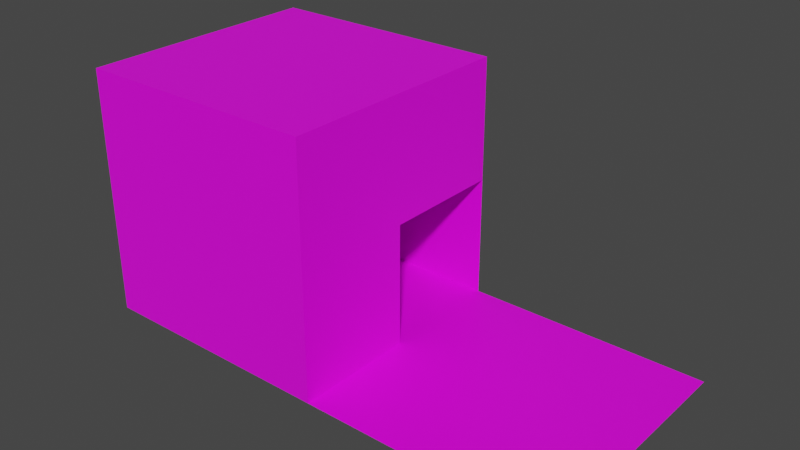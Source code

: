 # Source: room.blend  (saved by Blender 2.91.10; exported with 4.5.12 LTS)
import bpy
from mathutils import Matrix  # noqa: F401  (used for matrix-valued properties, if any)

bpy.ops.wm.read_factory_settings(use_empty=True)
scene = bpy.context.scene
scene.name = 'Scene'

# ---- collections
col_collection = bpy.data.collections.new('Collection'); scene.collection.children.link(col_collection)

# ---- images (referenced by path relative to the original .blend; pixels are not part of the script)
import os
ASSET_DIR = os.environ.get("B2B_ASSET_DIR", "")  # directory of the original .blend (textures are referenced by path, not embedded)
HERE = os.path.dirname(os.path.abspath(__file__))  # packed textures are extracted next to this script under _unpacked/

def load_image(name, relpath, width, height, colorspace="sRGB"):
    """Load a texture the original file referenced (path relative to the .blend, or extracted next to this script)."""
    p = next((c for c in (os.path.join(HERE, relpath), os.path.join(ASSET_DIR, relpath)) if relpath and os.path.exists(c)), "")
    if p:
        img = bpy.data.images.load(p, check_existing=True)
        img.name = name
    else:  # same state as the original file: an image datablock whose file is absent (Cycles renders it pink)
        img = bpy.data.images.new(name, width, height)
        img.source = "FILE"
        img.filepath = "//" + (relpath or name)
    img.colorspace_settings.name = colorspace
    return img
img_brick_png = load_image('brick.png', 'tex/brick.png', 1024, 1024, 'sRGB')

# ---- materials (node trees are filled in below, after node groups)
mat_material_001 = bpy.data.materials.new('Material.001')
mat_material_001.use_transparent_shadow = False
mat_material_002 = bpy.data.materials.new('Material.002')
mat_material_002.use_transparent_shadow = False
mat_material_003 = bpy.data.materials.new('Material.003')
mat_material_003.use_transparent_shadow = False
mat_material_004 = bpy.data.materials.new('Material.004')
mat_material_004.use_transparent_shadow = False
mat_material_005 = bpy.data.materials.new('Material.005')
mat_material_005.use_transparent_shadow = False
mat_material_006 = bpy.data.materials.new('Material.006')
mat_material_006.use_transparent_shadow = False
mat_material_007 = bpy.data.materials.new('Material.007')
mat_material_007.use_transparent_shadow = False
mat_material_008 = bpy.data.materials.new('Material.008')
mat_material_008.use_transparent_shadow = False

# ---- material node trees
mat_material_001.use_nodes = True; mat_material_001.node_tree.nodes.clear()
_N = mat_material_001.node_tree.nodes; _L = mat_material_001.node_tree.links
n0 = _N.new('ShaderNodeBsdfPrincipled'); n0.name = 'Principled BSDF'; n0.location = (10, 300)
n0.distribution = 'GGX'
n0.subsurface_method = 'BURLEY'
n0.inputs[3].default_value = 1.45
n0.inputs[27].default_value = (0.0, 0.0, 0.0, 1.0)
n0.inputs[28].default_value = 1.0
n1 = _N.new('ShaderNodeOutputMaterial'); n1.name = 'Material Output'; n1.location = (300, 300)
n2 = _N.new('ShaderNodeTexImage'); n2.name = 'Image Texture'; n2.location = (-190, 280)
n2.image = img_brick_png
_L.new(n0.outputs[0], n1.inputs[0])
_L.new(n2.outputs[0], n0.inputs[0])
n1.is_active_output = True
mat_material_002.use_nodes = True; mat_material_002.node_tree.nodes.clear()
_N = mat_material_002.node_tree.nodes; _L = mat_material_002.node_tree.links
n0 = _N.new('ShaderNodeBsdfPrincipled'); n0.name = 'Principled BSDF'; n0.location = (10, 300)
n0.distribution = 'GGX'
n0.subsurface_method = 'BURLEY'
n0.inputs[3].default_value = 1.45
n0.inputs[27].default_value = (0.0, 0.0, 0.0, 1.0)
n0.inputs[28].default_value = 1.0
n1 = _N.new('ShaderNodeOutputMaterial'); n1.name = 'Material Output'; n1.location = (300, 300)
n2 = _N.new('ShaderNodeTexImage'); n2.name = 'Image Texture'; n2.location = (-190, 280)
n2.image = img_brick_png
_L.new(n0.outputs[0], n1.inputs[0])
_L.new(n2.outputs[0], n0.inputs[0])
n1.is_active_output = True
mat_material_003.use_nodes = True; mat_material_003.node_tree.nodes.clear()
_N = mat_material_003.node_tree.nodes; _L = mat_material_003.node_tree.links
n0 = _N.new('ShaderNodeBsdfPrincipled'); n0.name = 'Principled BSDF'; n0.location = (10, 300)
n0.distribution = 'GGX'
n0.subsurface_method = 'BURLEY'
n0.inputs[3].default_value = 1.45
n0.inputs[27].default_value = (0.0, 0.0, 0.0, 1.0)
n0.inputs[28].default_value = 1.0
n1 = _N.new('ShaderNodeOutputMaterial'); n1.name = 'Material Output'; n1.location = (300, 300)
n2 = _N.new('ShaderNodeTexImage'); n2.name = 'Image Texture'; n2.location = (-190, 280)
n2.image = img_brick_png
_L.new(n0.outputs[0], n1.inputs[0])
_L.new(n2.outputs[0], n0.inputs[0])
n1.is_active_output = True
mat_material_004.use_nodes = True; mat_material_004.node_tree.nodes.clear()
_N = mat_material_004.node_tree.nodes; _L = mat_material_004.node_tree.links
n0 = _N.new('ShaderNodeBsdfPrincipled'); n0.name = 'Principled BSDF'; n0.location = (10, 300)
n0.distribution = 'GGX'
n0.subsurface_method = 'BURLEY'
n0.inputs[3].default_value = 1.45
n0.inputs[27].default_value = (0.0, 0.0, 0.0, 1.0)
n0.inputs[28].default_value = 1.0
n1 = _N.new('ShaderNodeOutputMaterial'); n1.name = 'Material Output'; n1.location = (300, 300)
n2 = _N.new('ShaderNodeTexImage'); n2.name = 'Image Texture'; n2.location = (-190, 280)
n2.image = img_brick_png
_L.new(n0.outputs[0], n1.inputs[0])
_L.new(n2.outputs[0], n0.inputs[0])
n1.is_active_output = True
mat_material_005.use_nodes = True; mat_material_005.node_tree.nodes.clear()
_N = mat_material_005.node_tree.nodes; _L = mat_material_005.node_tree.links
n0 = _N.new('ShaderNodeBsdfPrincipled'); n0.name = 'Principled BSDF'; n0.location = (10, 300)
n0.distribution = 'GGX'
n0.subsurface_method = 'BURLEY'
n0.inputs[3].default_value = 1.45
n0.inputs[27].default_value = (0.0, 0.0, 0.0, 1.0)
n0.inputs[28].default_value = 1.0
n1 = _N.new('ShaderNodeOutputMaterial'); n1.name = 'Material Output'; n1.location = (300, 300)
n2 = _N.new('ShaderNodeTexImage'); n2.name = 'Image Texture'; n2.location = (-190, 280)
n2.image = img_brick_png
_L.new(n0.outputs[0], n1.inputs[0])
_L.new(n2.outputs[0], n0.inputs[0])
n1.is_active_output = True
mat_material_006.use_nodes = True; mat_material_006.node_tree.nodes.clear()
_N = mat_material_006.node_tree.nodes; _L = mat_material_006.node_tree.links
n0 = _N.new('ShaderNodeBsdfPrincipled'); n0.name = 'Principled BSDF'; n0.location = (10, 300)
n0.distribution = 'GGX'
n0.subsurface_method = 'BURLEY'
n0.inputs[3].default_value = 1.45
n0.inputs[27].default_value = (0.0, 0.0, 0.0, 1.0)
n0.inputs[28].default_value = 1.0
n1 = _N.new('ShaderNodeOutputMaterial'); n1.name = 'Material Output'; n1.location = (300, 300)
n2 = _N.new('ShaderNodeTexImage'); n2.name = 'Image Texture'; n2.location = (-190, 280)
n2.image = img_brick_png
_L.new(n0.outputs[0], n1.inputs[0])
_L.new(n2.outputs[0], n0.inputs[0])
n1.is_active_output = True
mat_material_007.use_nodes = True; mat_material_007.node_tree.nodes.clear()
_N = mat_material_007.node_tree.nodes; _L = mat_material_007.node_tree.links
n0 = _N.new('ShaderNodeBsdfPrincipled'); n0.name = 'Principled BSDF'; n0.location = (10, 300)
n0.distribution = 'GGX'
n0.subsurface_method = 'BURLEY'
n0.inputs[3].default_value = 1.45
n0.inputs[27].default_value = (0.0, 0.0, 0.0, 1.0)
n0.inputs[28].default_value = 1.0
n1 = _N.new('ShaderNodeOutputMaterial'); n1.name = 'Material Output'; n1.location = (300, 300)
n2 = _N.new('ShaderNodeTexImage'); n2.name = 'Image Texture'; n2.location = (-190, 280)
n2.image = img_brick_png
_L.new(n0.outputs[0], n1.inputs[0])
_L.new(n2.outputs[0], n0.inputs[0])
n1.is_active_output = True
mat_material_008.use_nodes = True; mat_material_008.node_tree.nodes.clear()
_N = mat_material_008.node_tree.nodes; _L = mat_material_008.node_tree.links
n0 = _N.new('ShaderNodeBsdfPrincipled'); n0.name = 'Principled BSDF'; n0.location = (10, 300)
n0.distribution = 'GGX'
n0.subsurface_method = 'BURLEY'
n0.inputs[3].default_value = 1.45
n0.inputs[27].default_value = (0.0, 0.0, 0.0, 1.0)
n0.inputs[28].default_value = 1.0
n1 = _N.new('ShaderNodeOutputMaterial'); n1.name = 'Material Output'; n1.location = (300, 300)
n2 = _N.new('ShaderNodeTexImage'); n2.name = 'Image Texture'; n2.location = (-190, 280)
n2.image = img_brick_png
_L.new(n0.outputs[0], n1.inputs[0])
_L.new(n2.outputs[0], n0.inputs[0])
n1.is_active_output = True

# ---- world
world_world = bpy.data.worlds.new('World'); scene.world = world_world
world_world.use_nodes = True; world_world.node_tree.nodes.clear()
_N = world_world.node_tree.nodes; _L = world_world.node_tree.links
n0 = _N.new('ShaderNodeOutputWorld'); n0.name = 'World Output'; n0.location = (300, 300)
n1 = _N.new('ShaderNodeBackground'); n1.name = 'Background'; n1.location = (10, 300)
n1.inputs[0].default_value = (0.05088, 0.05088, 0.05088, 1.0)
_L.new(n1.outputs[0], n0.inputs[0])
n0.is_active_output = True
world_world.color = (0.05088, 0.05088, 0.05088)
world_world.use_sun_shadow = False
world_world.sun_shadow_jitter_overblur = 0.0

# ---- meshes
me_plane = bpy.data.meshes.new('Plane')
me_plane.from_pydata([(-1.0, -1.0, 0.0), (1.0, -1.0, 0.0), (-1.0, 1.0, 0.0), (1.0, 1.0, 0.0)], [], [(0, 1, 3, 2)])
_uv = me_plane.uv_layers.new(name='UVMap')
_uv.uv.foreach_set('vector', [0.0, 0.0, 1.0, 0.0, 1.0, 1.0, 0.0, 1.0])
me_plane.materials.append(mat_material_001)
me_plane.use_remesh_fix_poles = True
me_plane.use_remesh_preserve_attributes = False
me_plane.use_mirror_vertex_groups = False
me_plane.update()
me_plane_001 = bpy.data.meshes.new('Plane.001')
me_plane_001.from_pydata([(-1.0, -1.0, 0.0), (1.0, -1.0, 0.0), (-1.0, 1.0, 0.0), (1.0, 1.0, 0.0)], [], [(0, 1, 3, 2)])
_uv = me_plane_001.uv_layers.new(name='UVMap')
_uv.uv.foreach_set('vector', [0.0, 0.0, 1.0, 0.0, 1.0, 1.0, 0.0, 1.0])
me_plane_001.materials.append(mat_material_002)
me_plane_001.use_remesh_fix_poles = True
me_plane_001.use_remesh_preserve_attributes = False
me_plane_001.use_mirror_vertex_groups = False
me_plane_001.update()
me_plane_002 = bpy.data.meshes.new('Plane.002')
me_plane_002.from_pydata([(-1.0, -1.0, 0.0), (1.0, -1.0, 0.0), (-1.0, 1.0, 0.0), (1.0, 1.0, 0.0)], [], [(0, 1, 3, 2)])
_uv = me_plane_002.uv_layers.new(name='UVMap')
_uv.uv.foreach_set('vector', [0.0, 0.0, 1.0, 0.0, 1.0, 1.0, 0.0, 1.0])
me_plane_002.materials.append(mat_material_003)
me_plane_002.use_remesh_fix_poles = True
me_plane_002.use_remesh_preserve_attributes = False
me_plane_002.use_mirror_vertex_groups = False
me_plane_002.update()
me_plane_003 = bpy.data.meshes.new('Plane.003')
me_plane_003.from_pydata([(-1.0, -1.0, 0.0), (1.0, -1.0, 0.0), (-1.0, 1.0, 0.0), (1.0, 1.0, 0.0)], [], [(0, 1, 3, 2)])
_uv = me_plane_003.uv_layers.new(name='UVMap')
_uv.uv.foreach_set('vector', [0.0, 0.0, 1.0, 0.0, 1.0, 1.0, 0.0, 1.0])
me_plane_003.materials.append(mat_material_004)
me_plane_003.use_remesh_fix_poles = True
me_plane_003.use_remesh_preserve_attributes = False
me_plane_003.use_mirror_vertex_groups = False
me_plane_003.update()
me_plane_004 = bpy.data.meshes.new('Plane.004')
me_plane_004.from_pydata([(-1.0, -1.0, 0.0), (1.0, -1.0, 0.0), (-1.0, 1.0, 0.0), (1.0, 1.0, 0.0)], [], [(0, 1, 3, 2)])
_uv = me_plane_004.uv_layers.new(name='UVMap')
_uv.uv.foreach_set('vector', [0.0, 0.0, 1.0, 0.0, 1.0, 1.0, 0.0, 1.0])
me_plane_004.materials.append(mat_material_005)
me_plane_004.use_remesh_fix_poles = True
me_plane_004.use_remesh_preserve_attributes = False
me_plane_004.use_mirror_vertex_groups = False
me_plane_004.update()
me_plane_005 = bpy.data.meshes.new('Plane.005')
me_plane_005.from_pydata([(-1.0, -1.0, 0.0), (1.0, -1.0, 0.0), (-1.0, 1.0, 0.0), (1.0, 1.0, 0.0)], [], [(0, 1, 3, 2)])
_uv = me_plane_005.uv_layers.new(name='UVMap')
_uv.uv.foreach_set('vector', [0.0, 0.0, 1.0, 0.0, 1.0, 1.0, 0.0, 1.0])
me_plane_005.materials.append(mat_material_006)
me_plane_005.use_remesh_fix_poles = True
me_plane_005.use_remesh_preserve_attributes = False
me_plane_005.use_mirror_vertex_groups = False
me_plane_005.update()
me_plane_006 = bpy.data.meshes.new('Plane.006')
me_plane_006.from_pydata([(-1.0, -1.0, 0.0), (1.0, -1.0, 0.0), (-1.0, 1.0, 0.0), (1.0, 1.0, 0.0)], [], [(0, 1, 3, 2)])
_uv = me_plane_006.uv_layers.new(name='UVMap')
_uv.uv.foreach_set('vector', [0.0, 0.0, 1.0, 0.0, 1.0, 1.0, 0.0, 1.0])
me_plane_006.materials.append(mat_material_007)
me_plane_006.use_remesh_fix_poles = True
me_plane_006.use_remesh_preserve_attributes = False
me_plane_006.use_mirror_vertex_groups = False
me_plane_006.update()
me_plane_007 = bpy.data.meshes.new('Plane.007')
me_plane_007.from_pydata([(-1.0, -1.0, 0.0), (1.0, -1.0, 0.0), (-1.0, 1.0, 0.0), (1.0, 1.0, 0.0)], [], [(0, 1, 3, 2)])
_uv = me_plane_007.uv_layers.new(name='UVMap')
_uv.uv.foreach_set('vector', [0.0, 0.0, 1.0, 0.0, 1.0, 1.0, 0.0, 1.0])
me_plane_007.materials.append(mat_material_008)
me_plane_007.use_remesh_fix_poles = True
me_plane_007.use_remesh_preserve_attributes = False
me_plane_007.use_mirror_vertex_groups = False
me_plane_007.update()

# ---- objects
ob_plane = bpy.data.objects.new('Plane', me_plane)
ob_plane_001 = bpy.data.objects.new('Plane.001', me_plane_001)
ob_plane_002 = bpy.data.objects.new('Plane.002', me_plane_002)
ob_plane_003 = bpy.data.objects.new('Plane.003', me_plane_003)
ob_plane_004 = bpy.data.objects.new('Plane.004', me_plane_004)
ob_plane_005 = bpy.data.objects.new('Plane.005', me_plane_005)
ob_plane_006 = bpy.data.objects.new('Plane.006', me_plane_006)
ob_plane_007 = bpy.data.objects.new('Plane.007', me_plane_007)

# ---- transforms, parenting, visibility, modifiers, constraints
ob_plane.location = (0.0, 5.0, 5.0)
ob_plane.rotation_euler = (1.571, 0.0, 0.0)
ob_plane.scale = (5.0, 5.0, 1.0)
ob_plane.lineart.crease_threshold = 0.0
ob_plane_001.location = (0.0, 0.0, 0.0)
ob_plane_001.scale = (5.0, 5.0, 1.0)
ob_plane_001.lineart.crease_threshold = 0.0
ob_plane_002.location = (5.0, 0.0, 7.5)
ob_plane_002.rotation_euler = (0.0, 1.571, 0.0)
ob_plane_002.scale = (2.5, 5.0, 1.0)
ob_plane_002.lineart.crease_threshold = 0.0
ob_plane_003.location = (5.0, -2.5, 2.5)
ob_plane_003.rotation_euler = (0.0, 1.571, 0.0)
ob_plane_003.scale = (2.5, 2.5, 1.0)
ob_plane_003.lineart.crease_threshold = 0.0
ob_plane_004.location = (0.0, -5.0, 5.0)
ob_plane_004.rotation_euler = (-1.571, 0.0, 0.0)
ob_plane_004.scale = (5.0, 5.0, 1.0)
ob_plane_004.lineart.crease_threshold = 0.0
ob_plane_005.location = (-5.0, 0.0, 5.0)
ob_plane_005.rotation_euler = (0.0, -1.571, 0.0)
ob_plane_005.scale = (5.0, 5.0, 1.0)
ob_plane_005.lineart.crease_threshold = 0.0
ob_plane_006.location = (10.0, 0.0, 0.0)
ob_plane_006.scale = (5.0, 5.0, 1.0)
ob_plane_006.lineart.crease_threshold = 0.0
ob_plane_007.location = (0.0, 0.0, 10.0)
ob_plane_007.scale = (5.0, 5.0, 1.0)
ob_plane_007.lineart.crease_threshold = 0.0

# ---- collection membership
col_collection.objects.link(ob_plane)
col_collection.objects.link(ob_plane_001)
col_collection.objects.link(ob_plane_002)
col_collection.objects.link(ob_plane_003)
col_collection.objects.link(ob_plane_004)
col_collection.objects.link(ob_plane_005)
col_collection.objects.link(ob_plane_006)
col_collection.objects.link(ob_plane_007)

# ---- scene / render settings (as saved in the file)
scene.frame_start = 1; scene.frame_end = 250; scene.frame_set(1)
scene.render.engine = 'BLENDER_EEVEE_NEXT'
scene.cycles.use_denoising = False
scene.cycles.samples = 128
scene.cycles.sampling_pattern = 'TABULATED_SOBOL'
scene.cycles.use_adaptive_sampling = False
scene.cycles.use_light_tree = False
scene.view_settings.view_transform = 'Filmic'
bpy.context.view_layer.update()

# ---- added for rendering (the .blend has no active camera and no usable light): camera, sun
cam_auto = bpy.data.cameras.new('AutoCamera')
cam_auto.lens = 50.0
cam_auto.sensor_width = 36.0
cam_auto.clip_end = 1000.0
ob_auto_camera = bpy.data.objects.new('AutoCamera', cam_auto)
scene.collection.objects.link(ob_auto_camera)
ob_auto_camera.location = (27.6633, -27.1959, 23.1306)
ob_auto_camera.rotation_euler = (1.09748, -7.21219e-08, 0.694738)
scene.camera = ob_auto_camera
light_auto_sun = bpy.data.lights.new('AutoSun', 'SUN')
light_auto_sun.energy = 3.0
light_auto_sun.angle = 0.0523599
ob_auto_sun = bpy.data.objects.new('AutoSun', light_auto_sun)
scene.collection.objects.link(ob_auto_sun)
ob_auto_sun.rotation_euler = (0.872665, 0.174533, 0.523599)
bpy.context.view_layer.update()
